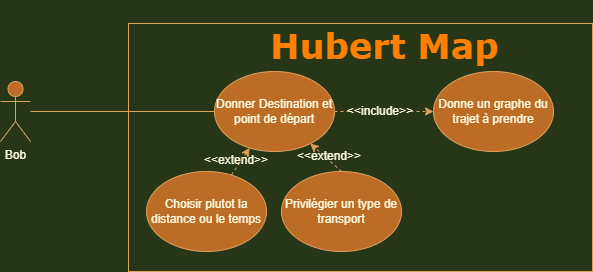

The diagram above was exported from draw.io. Its source (the exported page's mxGraphModel, read from the mxfile embedded in the PNG):
<mxGraphModel dx="576" dy="1593" grid="0" gridSize="10" guides="1" tooltips="1" connect="1" arrows="1" fold="1" page="1" pageScale="1" pageWidth="827" pageHeight="1169" background="#283618" math="0" shadow="0">
  <root>
    <mxCell id="0" />
    <mxCell id="1" parent="0" />
    <mxCell id="YSe6gQM05ChUfIE0bVmh-7" style="edgeStyle=orthogonalEdgeStyle;rounded=0;orthogonalLoop=1;jettySize=auto;html=1;labelBackgroundColor=#283618;strokeColor=#DDA15E;fontColor=#FEFAE0;endArrow=none;endFill=0;entryX=0;entryY=0.5;entryDx=0;entryDy=0;" parent="1" source="YSe6gQM05ChUfIE0bVmh-1" target="1XEpCb_Z5bo8k1nbY5Bk-2" edge="1">
      <mxGeometry relative="1" as="geometry">
        <mxPoint x="414" y="110" as="targetPoint" />
      </mxGeometry>
    </mxCell>
    <mxCell id="YSe6gQM05ChUfIE0bVmh-1" value="Bob" style="shape=umlActor;verticalLabelPosition=bottom;verticalAlign=top;html=1;outlineConnect=0;fillColor=#BC6C25;strokeColor=#DDA15E;fontColor=#FEFAE0;" parent="1" vertex="1">
      <mxGeometry x="200" y="80" width="30" height="60" as="geometry" />
    </mxCell>
    <mxCell id="YSe6gQM05ChUfIE0bVmh-10" style="edgeStyle=orthogonalEdgeStyle;rounded=0;orthogonalLoop=1;jettySize=auto;html=1;exitX=1;exitY=0.5;exitDx=0;exitDy=0;entryX=0;entryY=0.5;entryDx=0;entryDy=0;labelBackgroundColor=#283618;strokeColor=#DDA15E;fontColor=#FEFAE0;endArrow=classic;endFill=1;dashed=1;startArrow=none;" parent="1" source="1XEpCb_Z5bo8k1nbY5Bk-5" target="1XEpCb_Z5bo8k1nbY5Bk-4" edge="1">
      <mxGeometry relative="1" as="geometry">
        <mxPoint x="534" y="110" as="sourcePoint" />
        <mxPoint x="605" y="110" as="targetPoint" />
      </mxGeometry>
    </mxCell>
    <mxCell id="YSe6gQM05ChUfIE0bVmh-11" value="Choisir plutot la distance ou le temps" style="ellipse;whiteSpace=wrap;html=1;fillColor=#BC6C25;strokeColor=#DDA15E;fontColor=#FEFAE0;" parent="1" vertex="1">
      <mxGeometry x="346" y="170" width="120" height="80" as="geometry" />
    </mxCell>
    <mxCell id="YSe6gQM05ChUfIE0bVmh-12" value="Privilégier un type de transport" style="ellipse;whiteSpace=wrap;html=1;fillColor=#BC6C25;strokeColor=#DDA15E;fontColor=#FEFAE0;" parent="1" vertex="1">
      <mxGeometry x="481" y="170" width="120" height="80" as="geometry" />
    </mxCell>
    <mxCell id="YSe6gQM05ChUfIE0bVmh-14" value="" style="endArrow=classic;html=1;rounded=0;exitX=0.5;exitY=0;exitDx=0;exitDy=0;labelBackgroundColor=#283618;strokeColor=#DDA15E;fontColor=#FEFAE0;dashed=1;" parent="1" source="YSe6gQM05ChUfIE0bVmh-12" target="1XEpCb_Z5bo8k1nbY5Bk-2" edge="1">
      <mxGeometry width="50" height="50" relative="1" as="geometry">
        <mxPoint x="390" y="340" as="sourcePoint" />
        <mxPoint x="474" y="140" as="targetPoint" />
      </mxGeometry>
    </mxCell>
    <mxCell id="YSe6gQM05ChUfIE0bVmh-15" value="&lt;h1 style=&quot;font-size: 35px;&quot;&gt;&lt;font style=&quot;font-size: 35px;&quot; face=&quot;Verdana&quot; color=&quot;#FF8000&quot;&gt;Hubert Map&lt;/font&gt;&lt;/h1&gt;" style="text;html=1;strokeColor=none;fillColor=none;align=center;verticalAlign=middle;whiteSpace=wrap;rounded=0;sketch=0;fontColor=#FEFAE0;" parent="1" vertex="1">
      <mxGeometry x="414" y="18" width="341" height="52" as="geometry" />
    </mxCell>
    <mxCell id="1XEpCb_Z5bo8k1nbY5Bk-2" value="Donner Destination et point de départ" style="ellipse;whiteSpace=wrap;html=1;fillColor=#BC6C25;strokeColor=#DDA15E;fontColor=#FEFAE0;" parent="1" vertex="1">
      <mxGeometry x="414" y="70" width="120" height="80" as="geometry" />
    </mxCell>
    <mxCell id="1XEpCb_Z5bo8k1nbY5Bk-4" value="Donne un graphe du trajet à prendre" style="ellipse;whiteSpace=wrap;html=1;fillColor=#BC6C25;strokeColor=#DDA15E;fontColor=#FEFAE0;" parent="1" vertex="1">
      <mxGeometry x="633" y="70" width="120" height="80" as="geometry" />
    </mxCell>
    <mxCell id="1XEpCb_Z5bo8k1nbY5Bk-6" value="" style="edgeStyle=orthogonalEdgeStyle;rounded=0;orthogonalLoop=1;jettySize=auto;html=1;exitX=1;exitY=0.5;exitDx=0;exitDy=0;entryX=0;entryY=0.5;entryDx=0;entryDy=0;labelBackgroundColor=#283618;strokeColor=#DDA15E;fontColor=#FEFAE0;endArrow=none;endFill=1;dashed=1;" parent="1" source="1XEpCb_Z5bo8k1nbY5Bk-2" target="1XEpCb_Z5bo8k1nbY5Bk-5" edge="1">
      <mxGeometry relative="1" as="geometry">
        <mxPoint x="534" y="110" as="sourcePoint" />
        <mxPoint x="633" y="110" as="targetPoint" />
      </mxGeometry>
    </mxCell>
    <mxCell id="1XEpCb_Z5bo8k1nbY5Bk-5" value="&amp;lt;&amp;lt;include&amp;gt;&amp;gt;" style="text;html=1;strokeColor=none;fillColor=none;align=center;verticalAlign=middle;whiteSpace=wrap;rounded=0;fontColor=#FEFAE0;" parent="1" vertex="1">
      <mxGeometry x="550" y="95" width="60" height="30" as="geometry" />
    </mxCell>
    <mxCell id="1XEpCb_Z5bo8k1nbY5Bk-7" value="&amp;lt;&amp;lt;extend&amp;gt;&amp;gt;" style="text;html=1;strokeColor=none;fillColor=none;align=center;verticalAlign=middle;whiteSpace=wrap;rounded=0;fontColor=#FEFAE0;" parent="1" vertex="1">
      <mxGeometry x="499" y="140" width="60" height="30" as="geometry" />
    </mxCell>
    <mxCell id="1XEpCb_Z5bo8k1nbY5Bk-11" value="&amp;lt;&amp;lt;extend&amp;gt;&amp;gt;" style="text;html=1;strokeColor=none;fillColor=none;align=center;verticalAlign=middle;whiteSpace=wrap;rounded=0;fontColor=#FEFAE0;" parent="1" vertex="1">
      <mxGeometry x="406" y="144" width="60" height="30" as="geometry" />
    </mxCell>
    <mxCell id="1XEpCb_Z5bo8k1nbY5Bk-13" value="" style="endArrow=classic;html=1;rounded=0;fontColor=#FEFAE0;strokeColor=#DDA15E;endFill=1;dashed=1;" parent="1" source="YSe6gQM05ChUfIE0bVmh-11" target="1XEpCb_Z5bo8k1nbY5Bk-2" edge="1">
      <mxGeometry width="50" height="50" relative="1" as="geometry">
        <mxPoint x="373" y="157" as="sourcePoint" />
        <mxPoint x="423" y="107" as="targetPoint" />
      </mxGeometry>
    </mxCell>
    <mxCell id="1XEpCb_Z5bo8k1nbY5Bk-14" value="" style="rounded=0;whiteSpace=wrap;html=1;fillColor=none;strokeColor=#DDA15E;" parent="1" vertex="1">
      <mxGeometry x="328" y="22" width="464" height="248" as="geometry" />
    </mxCell>
  </root>
</mxGraphModel>